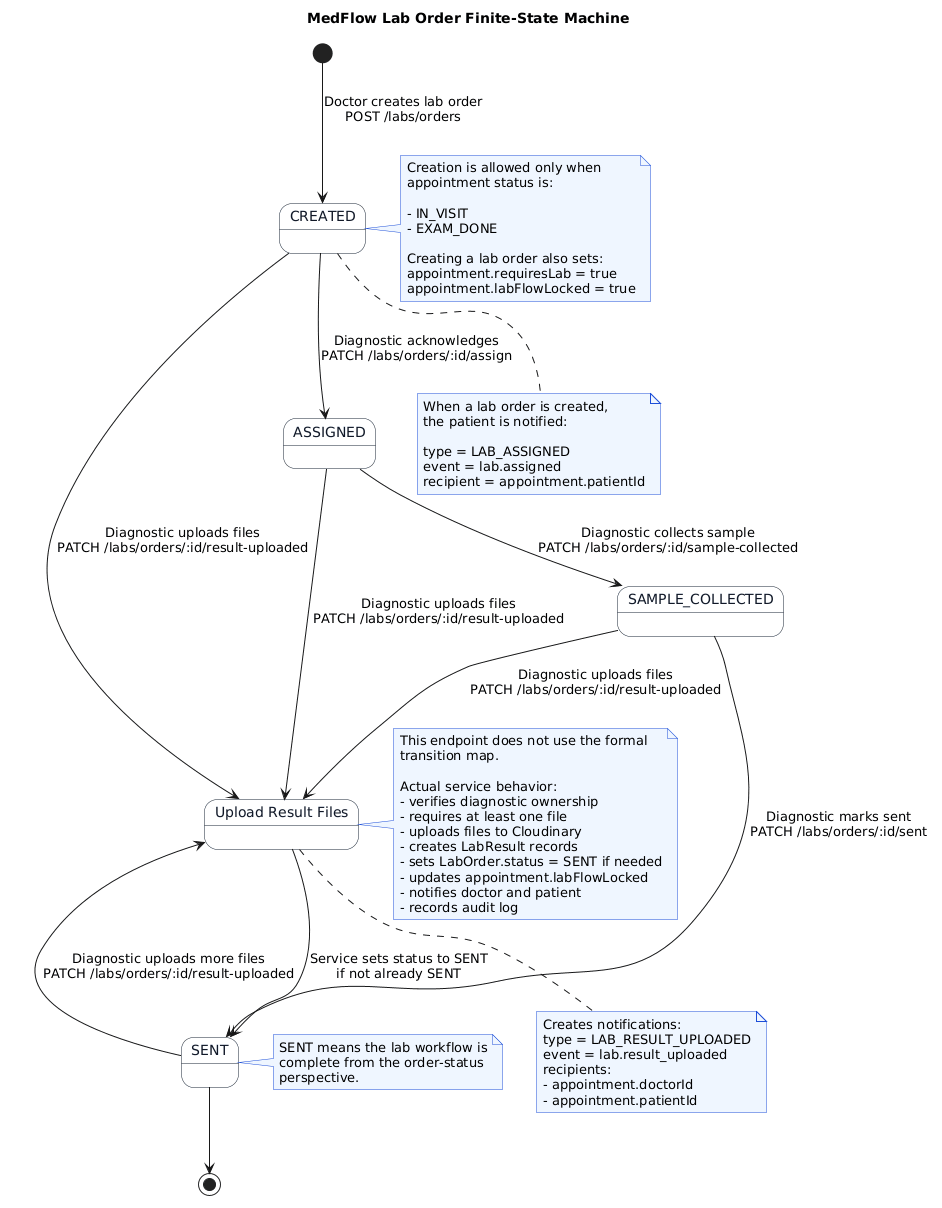

The diagram above was rendered by PlantUML. Its source (embedded in the PNG):
@startuml
title MedFlow Lab Order Finite-State Machine

skinparam state {
  BackgroundColor #F8FAFC
  BorderColor #1F2937
  FontColor #111827
}
skinparam note {
  BackgroundColor #EFF6FF
  BorderColor #1D4ED8
}

[*] --> CREATED : Doctor creates lab order\nPOST /labs/orders

CREATED --> ASSIGNED : Diagnostic acknowledges\nPATCH /labs/orders/:id/assign

ASSIGNED --> SAMPLE_COLLECTED : Diagnostic collects sample\nPATCH /labs/orders/:id/sample-collected

SAMPLE_COLLECTED --> SENT : Diagnostic marks sent\nPATCH /labs/orders/:id/sent

SENT --> [*]

note right of CREATED
Creation is allowed only when
appointment status is:

- IN_VISIT
- EXAM_DONE

Creating a lab order also sets:
appointment.requiresLab = true
appointment.labFlowLocked = true
end note

note bottom of CREATED
When a lab order is created,
the patient is notified:

type = LAB_ASSIGNED
event = lab.assigned
recipient = appointment.patientId
end note

note right of SENT
SENT means the lab workflow is
complete from the order-status
perspective.
end note

state "Upload Result Files" as UPLOAD_RESULT

CREATED --> UPLOAD_RESULT : Diagnostic uploads files\nPATCH /labs/orders/:id/result-uploaded
ASSIGNED --> UPLOAD_RESULT : Diagnostic uploads files\nPATCH /labs/orders/:id/result-uploaded
SAMPLE_COLLECTED --> UPLOAD_RESULT : Diagnostic uploads files\nPATCH /labs/orders/:id/result-uploaded
SENT --> UPLOAD_RESULT : Diagnostic uploads more files\nPATCH /labs/orders/:id/result-uploaded

UPLOAD_RESULT --> SENT : Service sets status to SENT\nif not already SENT

note right of UPLOAD_RESULT
This endpoint does not use the formal
transition map.

Actual service behavior:
- verifies diagnostic ownership
- requires at least one file
- uploads files to Cloudinary
- creates LabResult records
- sets LabOrder.status = SENT if needed
- updates appointment.labFlowLocked
- notifies doctor and patient
- records audit log
end note

note bottom of UPLOAD_RESULT
Creates notifications:
type = LAB_RESULT_UPLOADED
event = lab.result_uploaded
recipients:
- appointment.doctorId
- appointment.patientId
end note
@enduml